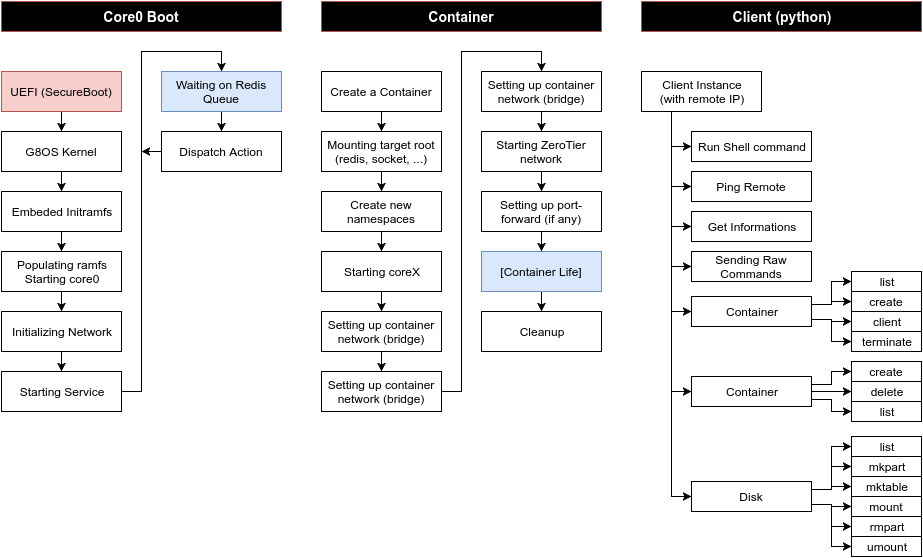

The diagram above was exported from draw.io. Its source (the exported page's mxGraphModel, read from the mxfile embedded in the PNG):
<mxGraphModel dx="1424" dy="789" grid="1" gridSize="10" guides="1" tooltips="1" connect="1" arrows="1" fold="1" page="1" pageScale="1" pageWidth="1100" pageHeight="1700" background="#ffffff" math="0" shadow="0">
  <root>
    <mxCell id="0" />
    <mxCell id="1" parent="0" />
    <mxCell id="8" style="edgeStyle=orthogonalEdgeStyle;rounded=0;html=1;jettySize=auto;orthogonalLoop=1;" edge="1" parent="1" source="2" target="7">
      <mxGeometry relative="1" as="geometry" />
    </mxCell>
    <mxCell id="2" value="UEFI (SecureBoot)" style="whiteSpace=wrap;html=1;fillColor=#f8cecc;strokeColor=#b85450;" vertex="1" parent="1">
      <mxGeometry x="40" y="110" width="120" height="40" as="geometry" />
    </mxCell>
    <mxCell id="10" style="edgeStyle=orthogonalEdgeStyle;rounded=0;html=1;jettySize=auto;orthogonalLoop=1;" edge="1" parent="1" source="7" target="9">
      <mxGeometry relative="1" as="geometry" />
    </mxCell>
    <mxCell id="7" value="G8OS Kernel" style="whiteSpace=wrap;html=1;" vertex="1" parent="1">
      <mxGeometry x="40" y="170" width="120" height="40" as="geometry" />
    </mxCell>
    <mxCell id="12" style="edgeStyle=orthogonalEdgeStyle;rounded=0;html=1;jettySize=auto;orthogonalLoop=1;" edge="1" parent="1" source="9" target="11">
      <mxGeometry relative="1" as="geometry" />
    </mxCell>
    <mxCell id="9" value="Embeded Initramfs" style="whiteSpace=wrap;html=1;" vertex="1" parent="1">
      <mxGeometry x="40" y="230" width="120" height="40" as="geometry" />
    </mxCell>
    <mxCell id="14" style="edgeStyle=orthogonalEdgeStyle;rounded=0;html=1;jettySize=auto;orthogonalLoop=1;" edge="1" parent="1" source="11" target="13">
      <mxGeometry relative="1" as="geometry" />
    </mxCell>
    <mxCell id="11" value="Populating ramfs&lt;br&gt;Starting core0" style="whiteSpace=wrap;html=1;" vertex="1" parent="1">
      <mxGeometry x="40" y="290" width="120" height="40" as="geometry" />
    </mxCell>
    <mxCell id="16" style="edgeStyle=orthogonalEdgeStyle;rounded=0;html=1;jettySize=auto;orthogonalLoop=1;" edge="1" parent="1" source="13" target="15">
      <mxGeometry relative="1" as="geometry" />
    </mxCell>
    <mxCell id="13" value="Initializing Network" style="whiteSpace=wrap;html=1;" vertex="1" parent="1">
      <mxGeometry x="40" y="350" width="120" height="40" as="geometry" />
    </mxCell>
    <mxCell id="18" style="edgeStyle=orthogonalEdgeStyle;rounded=0;html=1;jettySize=auto;orthogonalLoop=1;entryX=0.5;entryY=0;" edge="1" parent="1" source="15" target="17">
      <mxGeometry relative="1" as="geometry">
        <Array as="points">
          <mxPoint x="180" y="430" />
          <mxPoint x="180" y="90" />
          <mxPoint x="260" y="90" />
        </Array>
      </mxGeometry>
    </mxCell>
    <mxCell id="15" value="Starting Service" style="whiteSpace=wrap;html=1;" vertex="1" parent="1">
      <mxGeometry x="40" y="410" width="120" height="40" as="geometry" />
    </mxCell>
    <mxCell id="20" style="edgeStyle=orthogonalEdgeStyle;rounded=0;html=1;jettySize=auto;orthogonalLoop=1;" edge="1" parent="1" source="17" target="19">
      <mxGeometry relative="1" as="geometry" />
    </mxCell>
    <mxCell id="17" value="Waiting on Redis Queue" style="whiteSpace=wrap;html=1;fillColor=#dae8fc;strokeColor=#6c8ebf;" vertex="1" parent="1">
      <mxGeometry x="200" y="110" width="120" height="40" as="geometry" />
    </mxCell>
    <mxCell id="22" style="edgeStyle=orthogonalEdgeStyle;rounded=0;html=1;jettySize=auto;orthogonalLoop=1;" edge="1" parent="1" source="19">
      <mxGeometry relative="1" as="geometry">
        <mxPoint x="180" y="190" as="targetPoint" />
      </mxGeometry>
    </mxCell>
    <mxCell id="19" value="Dispatch Action" style="whiteSpace=wrap;html=1;" vertex="1" parent="1">
      <mxGeometry x="200" y="170" width="120" height="40" as="geometry" />
    </mxCell>
    <mxCell id="25" value="Core0 Boot" style="text;html=1;strokeColor=#b85450;fillColor=#000000;align=center;verticalAlign=middle;whiteSpace=wrap;fontColor=#FFFFFF;fontStyle=1;fontSize=14;" vertex="1" parent="1">
      <mxGeometry x="40" y="40" width="280" height="30" as="geometry" />
    </mxCell>
    <mxCell id="26" value="Container" style="text;html=1;strokeColor=#b85450;fillColor=#000000;align=center;verticalAlign=middle;whiteSpace=wrap;fontColor=#FFFFFF;fontStyle=1;fontSize=14;" vertex="1" parent="1">
      <mxGeometry x="360" y="40" width="280" height="30" as="geometry" />
    </mxCell>
    <mxCell id="31" style="edgeStyle=orthogonalEdgeStyle;rounded=0;html=1;jettySize=auto;orthogonalLoop=1;fontSize=14;fontColor=#FFFFFF;" edge="1" parent="1" source="27" target="30">
      <mxGeometry relative="1" as="geometry" />
    </mxCell>
    <mxCell id="27" value="Create a Container" style="whiteSpace=wrap;html=1;fillColor=#ffffff;strokeColor=#000000;" vertex="1" parent="1">
      <mxGeometry x="360" y="110" width="120" height="40" as="geometry" />
    </mxCell>
    <mxCell id="33" style="edgeStyle=orthogonalEdgeStyle;rounded=0;html=1;jettySize=auto;orthogonalLoop=1;fontSize=12;fontColor=#000000;" edge="1" parent="1" source="30" target="32">
      <mxGeometry relative="1" as="geometry" />
    </mxCell>
    <mxCell id="30" value="Mounting target root&lt;div&gt;(redis, socket, ...)&lt;/div&gt;" style="whiteSpace=wrap;html=1;fillColor=#ffffff;fontSize=12;fontColor=#000000;strokeColor=#000000;" vertex="1" parent="1">
      <mxGeometry x="360" y="170" width="120" height="40" as="geometry" />
    </mxCell>
    <mxCell id="35" style="edgeStyle=orthogonalEdgeStyle;rounded=0;html=1;jettySize=auto;orthogonalLoop=1;fontSize=12;fontColor=#000000;" edge="1" parent="1" source="32" target="34">
      <mxGeometry relative="1" as="geometry" />
    </mxCell>
    <mxCell id="32" value="Create new namespaces" style="whiteSpace=wrap;html=1;fillColor=#ffffff;fontSize=12;fontColor=#000000;strokeColor=#000000;" vertex="1" parent="1">
      <mxGeometry x="360" y="230" width="120" height="40" as="geometry" />
    </mxCell>
    <mxCell id="37" style="edgeStyle=orthogonalEdgeStyle;rounded=0;html=1;jettySize=auto;orthogonalLoop=1;fontSize=12;fontColor=#000000;" edge="1" parent="1" source="34" target="36">
      <mxGeometry relative="1" as="geometry" />
    </mxCell>
    <mxCell id="34" value="Starting coreX" style="whiteSpace=wrap;html=1;fillColor=#ffffff;fontSize=12;fontColor=#000000;strokeColor=#000000;" vertex="1" parent="1">
      <mxGeometry x="360" y="290" width="120" height="40" as="geometry" />
    </mxCell>
    <mxCell id="39" style="edgeStyle=orthogonalEdgeStyle;rounded=0;html=1;jettySize=auto;orthogonalLoop=1;fontSize=12;fontColor=#000000;" edge="1" parent="1" source="36" target="38">
      <mxGeometry relative="1" as="geometry" />
    </mxCell>
    <mxCell id="36" value="Setting up container network (bridge)" style="whiteSpace=wrap;html=1;fillColor=#ffffff;fontSize=12;fontColor=#000000;strokeColor=#000000;" vertex="1" parent="1">
      <mxGeometry x="360" y="350" width="120" height="40" as="geometry" />
    </mxCell>
    <mxCell id="42" style="edgeStyle=orthogonalEdgeStyle;rounded=0;html=1;exitX=1;exitY=0.5;entryX=0.5;entryY=0;jettySize=auto;orthogonalLoop=1;fontSize=12;fontColor=#000000;" edge="1" parent="1" source="38" target="40">
      <mxGeometry relative="1" as="geometry" />
    </mxCell>
    <mxCell id="38" value="Setting up container network (bridge)" style="whiteSpace=wrap;html=1;fillColor=#ffffff;fontSize=12;fontColor=#000000;strokeColor=#000000;" vertex="1" parent="1">
      <mxGeometry x="360" y="410" width="120" height="40" as="geometry" />
    </mxCell>
    <mxCell id="44" style="edgeStyle=orthogonalEdgeStyle;rounded=0;html=1;jettySize=auto;orthogonalLoop=1;fontSize=12;fontColor=#000000;" edge="1" parent="1" source="40" target="43">
      <mxGeometry relative="1" as="geometry" />
    </mxCell>
    <mxCell id="40" value="Setting up container network (bridge)" style="whiteSpace=wrap;html=1;fillColor=#ffffff;fontSize=12;fontColor=#000000;strokeColor=#000000;" vertex="1" parent="1">
      <mxGeometry x="520" y="110" width="120" height="40" as="geometry" />
    </mxCell>
    <mxCell id="46" style="edgeStyle=orthogonalEdgeStyle;rounded=0;html=1;jettySize=auto;orthogonalLoop=1;fontSize=12;fontColor=#000000;" edge="1" parent="1" source="43" target="45">
      <mxGeometry relative="1" as="geometry" />
    </mxCell>
    <mxCell id="43" value="Starting ZeroTier network" style="whiteSpace=wrap;html=1;fillColor=#ffffff;fontSize=12;fontColor=#000000;strokeColor=#000000;" vertex="1" parent="1">
      <mxGeometry x="520" y="170" width="120" height="40" as="geometry" />
    </mxCell>
    <mxCell id="48" style="edgeStyle=orthogonalEdgeStyle;rounded=0;html=1;jettySize=auto;orthogonalLoop=1;fontSize=12;fontColor=#000000;" edge="1" parent="1" source="45" target="47">
      <mxGeometry relative="1" as="geometry" />
    </mxCell>
    <mxCell id="45" value="Setting up port-forward (if any)" style="whiteSpace=wrap;html=1;fillColor=#ffffff;fontSize=12;fontColor=#000000;strokeColor=#000000;" vertex="1" parent="1">
      <mxGeometry x="520" y="230" width="120" height="40" as="geometry" />
    </mxCell>
    <mxCell id="50" style="edgeStyle=orthogonalEdgeStyle;rounded=0;html=1;jettySize=auto;orthogonalLoop=1;fontSize=12;fontColor=#000000;" edge="1" parent="1" source="47" target="49">
      <mxGeometry relative="1" as="geometry" />
    </mxCell>
    <mxCell id="47" value="[Container Life]" style="whiteSpace=wrap;html=1;fillColor=#dae8fc;fontSize=12;fontColor=#000000;strokeColor=#6c8ebf;" vertex="1" parent="1">
      <mxGeometry x="520" y="290" width="120" height="40" as="geometry" />
    </mxCell>
    <mxCell id="49" value="Cleanup" style="whiteSpace=wrap;html=1;fillColor=#ffffff;fontSize=12;fontColor=#000000;strokeColor=#000000;" vertex="1" parent="1">
      <mxGeometry x="520" y="350" width="120" height="40" as="geometry" />
    </mxCell>
    <mxCell id="51" value="Client (python)" style="text;html=1;strokeColor=#b85450;fillColor=#000000;align=center;verticalAlign=middle;whiteSpace=wrap;fontColor=#FFFFFF;fontStyle=1;fontSize=14;" vertex="1" parent="1">
      <mxGeometry x="680" y="40" width="280" height="30" as="geometry" />
    </mxCell>
    <mxCell id="62" style="edgeStyle=orthogonalEdgeStyle;rounded=0;html=1;exitX=0.25;exitY=1;entryX=0;entryY=0.5;jettySize=auto;orthogonalLoop=1;fontSize=12;fontColor=#000000;" edge="1" parent="1" source="52" target="54">
      <mxGeometry relative="1" as="geometry" />
    </mxCell>
    <mxCell id="63" style="edgeStyle=orthogonalEdgeStyle;rounded=0;html=1;exitX=0.25;exitY=1;entryX=0;entryY=0.5;jettySize=auto;orthogonalLoop=1;fontSize=12;fontColor=#000000;" edge="1" parent="1" source="52" target="56">
      <mxGeometry relative="1" as="geometry" />
    </mxCell>
    <mxCell id="67" style="edgeStyle=orthogonalEdgeStyle;rounded=0;html=1;exitX=0.25;exitY=1;entryX=0;entryY=0.5;jettySize=auto;orthogonalLoop=1;fontSize=12;fontColor=#000000;" edge="1" parent="1" source="52" target="64">
      <mxGeometry relative="1" as="geometry" />
    </mxCell>
    <mxCell id="68" style="edgeStyle=orthogonalEdgeStyle;rounded=0;html=1;exitX=0.25;exitY=1;entryX=0;entryY=0.5;jettySize=auto;orthogonalLoop=1;fontSize=12;fontColor=#000000;" edge="1" parent="1" source="52" target="65">
      <mxGeometry relative="1" as="geometry" />
    </mxCell>
    <mxCell id="85" style="edgeStyle=orthogonalEdgeStyle;rounded=0;html=1;exitX=0.25;exitY=1;entryX=0;entryY=0.5;jettySize=auto;orthogonalLoop=1;fontSize=12;fontColor=#000000;" edge="1" parent="1" source="52" target="66">
      <mxGeometry relative="1" as="geometry" />
    </mxCell>
    <mxCell id="93" style="edgeStyle=orthogonalEdgeStyle;rounded=0;html=1;exitX=0.25;exitY=1;entryX=0;entryY=0.5;jettySize=auto;orthogonalLoop=1;fontSize=12;fontColor=#000000;" edge="1" parent="1" source="52" target="86">
      <mxGeometry relative="1" as="geometry" />
    </mxCell>
    <mxCell id="101" style="edgeStyle=orthogonalEdgeStyle;rounded=0;html=1;exitX=0.25;exitY=1;entryX=0;entryY=0.5;jettySize=auto;orthogonalLoop=1;fontSize=12;fontColor=#000000;" edge="1" parent="1" source="52" target="94">
      <mxGeometry relative="1" as="geometry" />
    </mxCell>
    <mxCell id="52" value="Client Instance&lt;div&gt;(with remote IP)&lt;/div&gt;" style="whiteSpace=wrap;html=1;fillColor=#ffffff;strokeColor=#000000;" vertex="1" parent="1">
      <mxGeometry x="680" y="110" width="120" height="40" as="geometry" />
    </mxCell>
    <mxCell id="54" value="Run Shell command" style="whiteSpace=wrap;html=1;fillColor=#ffffff;strokeColor=#000000;fontSize=12;fontColor=#000000;" vertex="1" parent="1">
      <mxGeometry x="730" y="170" width="120" height="30" as="geometry" />
    </mxCell>
    <mxCell id="56" value="Ping Remote" style="whiteSpace=wrap;html=1;fillColor=#ffffff;strokeColor=#000000;fontSize=12;fontColor=#000000;" vertex="1" parent="1">
      <mxGeometry x="730" y="210" width="120" height="30" as="geometry" />
    </mxCell>
    <mxCell id="64" value="Get Informations" style="whiteSpace=wrap;html=1;fillColor=#ffffff;strokeColor=#000000;fontSize=12;fontColor=#000000;" vertex="1" parent="1">
      <mxGeometry x="730" y="250" width="120" height="30" as="geometry" />
    </mxCell>
    <mxCell id="65" value="Sending Raw Commands" style="whiteSpace=wrap;html=1;fillColor=#ffffff;strokeColor=#000000;fontSize=12;fontColor=#000000;" vertex="1" parent="1">
      <mxGeometry x="730" y="290" width="120" height="30" as="geometry" />
    </mxCell>
    <mxCell id="79" style="edgeStyle=orthogonalEdgeStyle;rounded=0;html=1;exitX=1;exitY=0.25;entryX=0;entryY=0.5;jettySize=auto;orthogonalLoop=1;fontSize=12;fontColor=#000000;" edge="1" parent="1" source="66" target="69">
      <mxGeometry relative="1" as="geometry" />
    </mxCell>
    <mxCell id="80" style="edgeStyle=orthogonalEdgeStyle;rounded=0;html=1;exitX=1;exitY=0.75;entryX=0;entryY=0.5;jettySize=auto;orthogonalLoop=1;fontSize=12;fontColor=#000000;" edge="1" parent="1" source="66" target="72">
      <mxGeometry relative="1" as="geometry" />
    </mxCell>
    <mxCell id="83" style="edgeStyle=orthogonalEdgeStyle;rounded=0;html=1;exitX=1;exitY=0.25;entryX=0;entryY=0.5;jettySize=auto;orthogonalLoop=1;fontSize=12;fontColor=#000000;" edge="1" parent="1" source="66" target="70">
      <mxGeometry relative="1" as="geometry" />
    </mxCell>
    <mxCell id="84" style="edgeStyle=orthogonalEdgeStyle;rounded=0;html=1;exitX=1;exitY=0.75;entryX=0;entryY=0.5;jettySize=auto;orthogonalLoop=1;fontSize=12;fontColor=#000000;" edge="1" parent="1" source="66" target="71">
      <mxGeometry relative="1" as="geometry" />
    </mxCell>
    <mxCell id="66" value="C&lt;span&gt;ontainer&lt;/span&gt;" style="whiteSpace=wrap;html=1;fillColor=#ffffff;strokeColor=#000000;fontSize=12;fontColor=#000000;" vertex="1" parent="1">
      <mxGeometry x="730" y="335" width="120" height="30" as="geometry" />
    </mxCell>
    <mxCell id="69" value="list" style="whiteSpace=wrap;html=1;fillColor=#ffffff;strokeColor=#000000;fontSize=12;fontColor=#000000;" vertex="1" parent="1">
      <mxGeometry x="890" y="310" width="70" height="20" as="geometry" />
    </mxCell>
    <mxCell id="70" value="create" style="whiteSpace=wrap;html=1;fillColor=#ffffff;strokeColor=#000000;fontSize=12;fontColor=#000000;" vertex="1" parent="1">
      <mxGeometry x="890" y="330" width="70" height="20" as="geometry" />
    </mxCell>
    <mxCell id="71" value="client" style="whiteSpace=wrap;html=1;fillColor=#ffffff;strokeColor=#000000;fontSize=12;fontColor=#000000;" vertex="1" parent="1">
      <mxGeometry x="890" y="350" width="70" height="20" as="geometry" />
    </mxCell>
    <mxCell id="72" value="terminate" style="whiteSpace=wrap;html=1;fillColor=#ffffff;strokeColor=#000000;fontSize=12;fontColor=#000000;" vertex="1" parent="1">
      <mxGeometry x="890" y="370" width="70" height="20" as="geometry" />
    </mxCell>
    <mxCell id="90" style="edgeStyle=orthogonalEdgeStyle;rounded=0;html=1;exitX=1;exitY=0.25;entryX=0;entryY=0.5;jettySize=auto;orthogonalLoop=1;fontSize=12;fontColor=#000000;" edge="1" parent="1" source="86" target="87">
      <mxGeometry relative="1" as="geometry" />
    </mxCell>
    <mxCell id="91" style="edgeStyle=orthogonalEdgeStyle;rounded=0;html=1;exitX=1;exitY=0.5;entryX=0;entryY=0.5;jettySize=auto;orthogonalLoop=1;fontSize=12;fontColor=#000000;" edge="1" parent="1" source="86" target="88">
      <mxGeometry relative="1" as="geometry" />
    </mxCell>
    <mxCell id="92" style="edgeStyle=orthogonalEdgeStyle;rounded=0;html=1;exitX=1;exitY=0.75;entryX=0;entryY=0.5;jettySize=auto;orthogonalLoop=1;fontSize=12;fontColor=#000000;" edge="1" parent="1" source="86" target="89">
      <mxGeometry relative="1" as="geometry" />
    </mxCell>
    <mxCell id="86" value="C&lt;span&gt;ontainer&lt;/span&gt;" style="whiteSpace=wrap;html=1;fillColor=#ffffff;strokeColor=#000000;fontSize=12;fontColor=#000000;" vertex="1" parent="1">
      <mxGeometry x="730" y="415" width="120" height="30" as="geometry" />
    </mxCell>
    <mxCell id="87" value="create" style="whiteSpace=wrap;html=1;fillColor=#ffffff;strokeColor=#000000;fontSize=12;fontColor=#000000;" vertex="1" parent="1">
      <mxGeometry x="890" y="400" width="70" height="20" as="geometry" />
    </mxCell>
    <mxCell id="88" value="delete" style="whiteSpace=wrap;html=1;fillColor=#ffffff;strokeColor=#000000;fontSize=12;fontColor=#000000;" vertex="1" parent="1">
      <mxGeometry x="890" y="420" width="70" height="20" as="geometry" />
    </mxCell>
    <mxCell id="89" value="list" style="whiteSpace=wrap;html=1;fillColor=#ffffff;strokeColor=#000000;fontSize=12;fontColor=#000000;" vertex="1" parent="1">
      <mxGeometry x="890" y="440" width="70" height="20" as="geometry" />
    </mxCell>
    <mxCell id="102" style="edgeStyle=orthogonalEdgeStyle;rounded=0;html=1;exitX=1;exitY=0.25;entryX=0;entryY=0.5;jettySize=auto;orthogonalLoop=1;fontSize=12;fontColor=#000000;" edge="1" parent="1" source="94" target="95">
      <mxGeometry relative="1" as="geometry" />
    </mxCell>
    <mxCell id="103" style="edgeStyle=orthogonalEdgeStyle;rounded=0;html=1;exitX=1;exitY=0.25;entryX=0;entryY=0.5;jettySize=auto;orthogonalLoop=1;fontSize=12;fontColor=#000000;" edge="1" parent="1" source="94" target="96">
      <mxGeometry relative="1" as="geometry" />
    </mxCell>
    <mxCell id="104" style="edgeStyle=orthogonalEdgeStyle;rounded=0;html=1;exitX=1;exitY=0.25;entryX=0;entryY=0.5;jettySize=auto;orthogonalLoop=1;fontSize=12;fontColor=#000000;" edge="1" parent="1" source="94" target="97">
      <mxGeometry relative="1" as="geometry" />
    </mxCell>
    <mxCell id="106" style="edgeStyle=orthogonalEdgeStyle;rounded=0;html=1;exitX=1;exitY=0.75;entryX=0;entryY=0.5;jettySize=auto;orthogonalLoop=1;fontSize=12;fontColor=#000000;" edge="1" parent="1" source="94" target="100">
      <mxGeometry relative="1" as="geometry" />
    </mxCell>
    <mxCell id="107" style="edgeStyle=orthogonalEdgeStyle;rounded=0;html=1;exitX=1;exitY=0.75;entryX=0;entryY=0.5;jettySize=auto;orthogonalLoop=1;fontSize=12;fontColor=#000000;" edge="1" parent="1" source="94" target="99">
      <mxGeometry relative="1" as="geometry" />
    </mxCell>
    <mxCell id="108" style="edgeStyle=orthogonalEdgeStyle;rounded=0;html=1;exitX=1;exitY=0.75;entryX=0;entryY=0.5;jettySize=auto;orthogonalLoop=1;fontSize=12;fontColor=#000000;" edge="1" parent="1" source="94" target="98">
      <mxGeometry relative="1" as="geometry" />
    </mxCell>
    <mxCell id="94" value="Disk" style="whiteSpace=wrap;html=1;fillColor=#ffffff;strokeColor=#000000;fontSize=12;fontColor=#000000;" vertex="1" parent="1">
      <mxGeometry x="730" y="520" width="120" height="30" as="geometry" />
    </mxCell>
    <mxCell id="95" value="list" style="whiteSpace=wrap;html=1;fillColor=#ffffff;strokeColor=#000000;fontSize=12;fontColor=#000000;" vertex="1" parent="1">
      <mxGeometry x="890" y="475" width="70" height="20" as="geometry" />
    </mxCell>
    <mxCell id="96" value="mkpart" style="whiteSpace=wrap;html=1;fillColor=#ffffff;strokeColor=#000000;fontSize=12;fontColor=#000000;" vertex="1" parent="1">
      <mxGeometry x="890" y="495" width="70" height="20" as="geometry" />
    </mxCell>
    <mxCell id="97" value="mktable" style="whiteSpace=wrap;html=1;fillColor=#ffffff;strokeColor=#000000;fontSize=12;fontColor=#000000;" vertex="1" parent="1">
      <mxGeometry x="890" y="515" width="70" height="20" as="geometry" />
    </mxCell>
    <mxCell id="98" value="mount" style="whiteSpace=wrap;html=1;fillColor=#ffffff;strokeColor=#000000;fontSize=12;fontColor=#000000;" vertex="1" parent="1">
      <mxGeometry x="890" y="535" width="70" height="20" as="geometry" />
    </mxCell>
    <mxCell id="99" value="rmpart" style="whiteSpace=wrap;html=1;fillColor=#ffffff;strokeColor=#000000;fontSize=12;fontColor=#000000;" vertex="1" parent="1">
      <mxGeometry x="890" y="555" width="70" height="20" as="geometry" />
    </mxCell>
    <mxCell id="100" value="umount" style="whiteSpace=wrap;html=1;fillColor=#ffffff;strokeColor=#000000;fontSize=12;fontColor=#000000;" vertex="1" parent="1">
      <mxGeometry x="890" y="575" width="70" height="20" as="geometry" />
    </mxCell>
  </root>
</mxGraphModel>